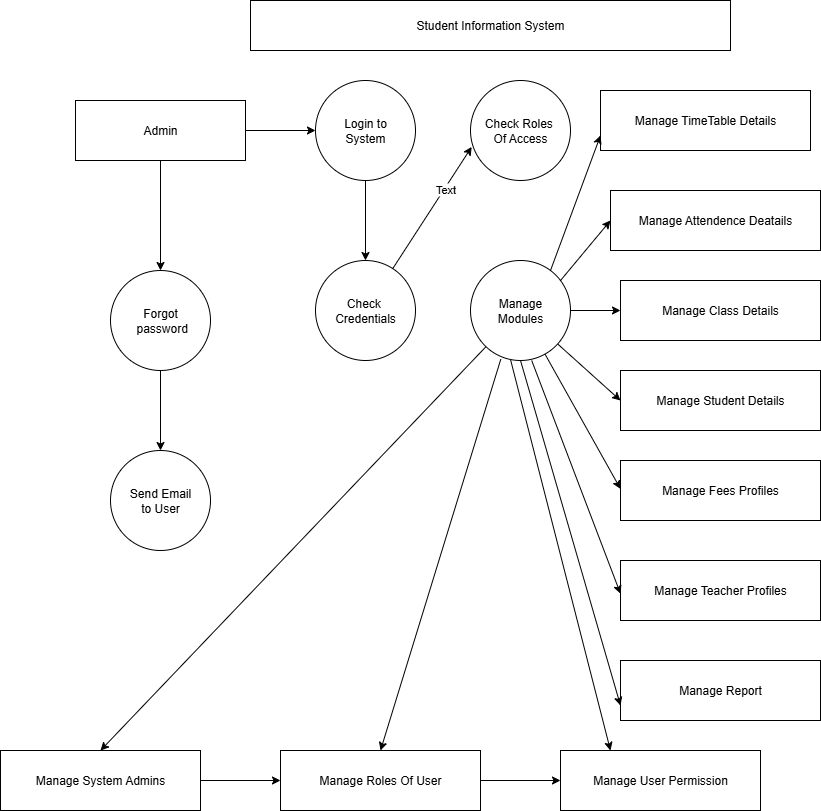

The diagram above was exported from draw.io. Its source (the exported page's mxGraphModel, read from the mxfile embedded in the PNG):
<mxGraphModel dx="1293" dy="713" grid="1" gridSize="10" guides="1" tooltips="1" connect="1" arrows="1" fold="1" page="1" pageScale="1" pageWidth="850" pageHeight="1100" math="0" shadow="0">
  <root>
    <mxCell id="0" />
    <mxCell id="1" parent="0" />
    <mxCell id="zSV9HEkW_VdJsyKYBXv--1" value="Student Information System" style="rounded=0;whiteSpace=wrap;html=1;" vertex="1" parent="1">
      <mxGeometry x="260" y="50" width="480" height="50" as="geometry" />
    </mxCell>
    <mxCell id="zSV9HEkW_VdJsyKYBXv--23" value="" style="edgeStyle=orthogonalEdgeStyle;rounded=0;orthogonalLoop=1;jettySize=auto;html=1;" edge="1" parent="1" source="zSV9HEkW_VdJsyKYBXv--6" target="zSV9HEkW_VdJsyKYBXv--7">
      <mxGeometry relative="1" as="geometry" />
    </mxCell>
    <mxCell id="zSV9HEkW_VdJsyKYBXv--29" value="" style="edgeStyle=orthogonalEdgeStyle;rounded=0;orthogonalLoop=1;jettySize=auto;html=1;" edge="1" parent="1" source="zSV9HEkW_VdJsyKYBXv--6" target="zSV9HEkW_VdJsyKYBXv--17">
      <mxGeometry relative="1" as="geometry" />
    </mxCell>
    <mxCell id="zSV9HEkW_VdJsyKYBXv--6" value="Admin" style="rounded=0;whiteSpace=wrap;html=1;" vertex="1" parent="1">
      <mxGeometry x="85" y="150" width="170" height="60" as="geometry" />
    </mxCell>
    <mxCell id="zSV9HEkW_VdJsyKYBXv--22" value="" style="edgeStyle=orthogonalEdgeStyle;rounded=0;orthogonalLoop=1;jettySize=auto;html=1;" edge="1" parent="1" source="zSV9HEkW_VdJsyKYBXv--7" target="zSV9HEkW_VdJsyKYBXv--21">
      <mxGeometry relative="1" as="geometry" />
    </mxCell>
    <mxCell id="zSV9HEkW_VdJsyKYBXv--7" value="Login to&lt;div&gt;System&lt;/div&gt;" style="ellipse;whiteSpace=wrap;html=1;aspect=fixed;" vertex="1" parent="1">
      <mxGeometry x="325" y="130" width="100" height="100" as="geometry" />
    </mxCell>
    <mxCell id="zSV9HEkW_VdJsyKYBXv--8" value="Check Roles&amp;nbsp;&lt;div&gt;Of Access&lt;/div&gt;" style="ellipse;whiteSpace=wrap;html=1;aspect=fixed;" vertex="1" parent="1">
      <mxGeometry x="480" y="130" width="100" height="100" as="geometry" />
    </mxCell>
    <mxCell id="zSV9HEkW_VdJsyKYBXv--9" value="Manage TimeTable Details" style="rounded=0;whiteSpace=wrap;html=1;" vertex="1" parent="1">
      <mxGeometry x="610" y="140" width="210" height="60" as="geometry" />
    </mxCell>
    <mxCell id="zSV9HEkW_VdJsyKYBXv--10" value="Manage Attendence Deatails" style="rounded=0;whiteSpace=wrap;html=1;" vertex="1" parent="1">
      <mxGeometry x="620" y="240" width="210" height="60" as="geometry" />
    </mxCell>
    <mxCell id="zSV9HEkW_VdJsyKYBXv--12" value="Manage Class Details" style="rounded=0;whiteSpace=wrap;html=1;" vertex="1" parent="1">
      <mxGeometry x="630" y="330" width="200" height="60" as="geometry" />
    </mxCell>
    <mxCell id="zSV9HEkW_VdJsyKYBXv--13" value="Manage Student Details" style="rounded=0;whiteSpace=wrap;html=1;" vertex="1" parent="1">
      <mxGeometry x="630" y="420" width="200" height="60" as="geometry" />
    </mxCell>
    <mxCell id="zSV9HEkW_VdJsyKYBXv--15" value="Manage Teacher Profiles" style="rounded=0;whiteSpace=wrap;html=1;" vertex="1" parent="1">
      <mxGeometry x="630" y="610" width="200" height="60" as="geometry" />
    </mxCell>
    <mxCell id="zSV9HEkW_VdJsyKYBXv--16" value="Manage Report" style="rounded=0;whiteSpace=wrap;html=1;" vertex="1" parent="1">
      <mxGeometry x="630" y="710" width="200" height="60" as="geometry" />
    </mxCell>
    <mxCell id="zSV9HEkW_VdJsyKYBXv--34" value="" style="edgeStyle=orthogonalEdgeStyle;rounded=0;orthogonalLoop=1;jettySize=auto;html=1;" edge="1" parent="1" source="zSV9HEkW_VdJsyKYBXv--17" target="zSV9HEkW_VdJsyKYBXv--33">
      <mxGeometry relative="1" as="geometry" />
    </mxCell>
    <mxCell id="zSV9HEkW_VdJsyKYBXv--17" value="Forgot&lt;div&gt;&amp;nbsp;password&lt;/div&gt;" style="ellipse;whiteSpace=wrap;html=1;aspect=fixed;" vertex="1" parent="1">
      <mxGeometry x="120" y="320" width="100" height="100" as="geometry" />
    </mxCell>
    <mxCell id="zSV9HEkW_VdJsyKYBXv--21" value="Check&amp;nbsp;&lt;div&gt;Credentials&lt;/div&gt;" style="ellipse;whiteSpace=wrap;html=1;aspect=fixed;" vertex="1" parent="1">
      <mxGeometry x="325" y="310" width="100" height="100" as="geometry" />
    </mxCell>
    <mxCell id="zSV9HEkW_VdJsyKYBXv--41" value="" style="edgeStyle=orthogonalEdgeStyle;rounded=0;orthogonalLoop=1;jettySize=auto;html=1;" edge="1" parent="1" source="zSV9HEkW_VdJsyKYBXv--27" target="zSV9HEkW_VdJsyKYBXv--12">
      <mxGeometry relative="1" as="geometry" />
    </mxCell>
    <mxCell id="zSV9HEkW_VdJsyKYBXv--27" value="Manage&lt;div&gt;Modules&lt;/div&gt;" style="ellipse;whiteSpace=wrap;html=1;aspect=fixed;" vertex="1" parent="1">
      <mxGeometry x="480" y="310" width="100" height="100" as="geometry" />
    </mxCell>
    <mxCell id="zSV9HEkW_VdJsyKYBXv--33" value="Send Email&lt;div&gt;to User&lt;/div&gt;" style="ellipse;whiteSpace=wrap;html=1;aspect=fixed;" vertex="1" parent="1">
      <mxGeometry x="120" y="500" width="100" height="100" as="geometry" />
    </mxCell>
    <mxCell id="zSV9HEkW_VdJsyKYBXv--38" value="" style="edgeStyle=orthogonalEdgeStyle;rounded=0;orthogonalLoop=1;jettySize=auto;html=1;" edge="1" parent="1" source="zSV9HEkW_VdJsyKYBXv--35" target="zSV9HEkW_VdJsyKYBXv--37">
      <mxGeometry relative="1" as="geometry" />
    </mxCell>
    <mxCell id="zSV9HEkW_VdJsyKYBXv--35" value="Manage System Admins" style="rounded=0;whiteSpace=wrap;html=1;" vertex="1" parent="1">
      <mxGeometry x="10" y="800" width="200" height="60" as="geometry" />
    </mxCell>
    <mxCell id="zSV9HEkW_VdJsyKYBXv--40" value="" style="edgeStyle=orthogonalEdgeStyle;rounded=0;orthogonalLoop=1;jettySize=auto;html=1;" edge="1" parent="1" source="zSV9HEkW_VdJsyKYBXv--37" target="zSV9HEkW_VdJsyKYBXv--39">
      <mxGeometry relative="1" as="geometry" />
    </mxCell>
    <mxCell id="zSV9HEkW_VdJsyKYBXv--37" value="Manage Roles Of User" style="rounded=0;whiteSpace=wrap;html=1;" vertex="1" parent="1">
      <mxGeometry x="290" y="800" width="200" height="60" as="geometry" />
    </mxCell>
    <mxCell id="zSV9HEkW_VdJsyKYBXv--39" value="Manage User Permission" style="rounded=0;whiteSpace=wrap;html=1;" vertex="1" parent="1">
      <mxGeometry x="570" y="800" width="200" height="60" as="geometry" />
    </mxCell>
    <mxCell id="zSV9HEkW_VdJsyKYBXv--44" value="" style="endArrow=classic;html=1;rounded=0;entryX=0;entryY=0.75;entryDx=0;entryDy=0;" edge="1" parent="1" target="zSV9HEkW_VdJsyKYBXv--9">
      <mxGeometry width="50" height="50" relative="1" as="geometry">
        <mxPoint x="560" y="320" as="sourcePoint" />
        <mxPoint x="610" y="270" as="targetPoint" />
      </mxGeometry>
    </mxCell>
    <mxCell id="zSV9HEkW_VdJsyKYBXv--45" value="" style="endArrow=classic;html=1;rounded=0;entryX=0;entryY=0.5;entryDx=0;entryDy=0;" edge="1" parent="1" target="zSV9HEkW_VdJsyKYBXv--10">
      <mxGeometry width="50" height="50" relative="1" as="geometry">
        <mxPoint x="570" y="330" as="sourcePoint" />
        <mxPoint x="620" y="280" as="targetPoint" />
      </mxGeometry>
    </mxCell>
    <mxCell id="zSV9HEkW_VdJsyKYBXv--46" value="Manage Fees Profiles" style="rounded=0;whiteSpace=wrap;html=1;" vertex="1" parent="1">
      <mxGeometry x="630" y="510" width="200" height="60" as="geometry" />
    </mxCell>
    <mxCell id="zSV9HEkW_VdJsyKYBXv--51" value="" style="endArrow=classic;html=1;rounded=0;entryX=-0.016;entryY=0.64;entryDx=0;entryDy=0;entryPerimeter=0;" edge="1" parent="1" source="zSV9HEkW_VdJsyKYBXv--27">
      <mxGeometry width="50" height="50" relative="1" as="geometry">
        <mxPoint x="533.2" y="400" as="sourcePoint" />
        <mxPoint x="630" y="538.4000000000001" as="targetPoint" />
      </mxGeometry>
    </mxCell>
    <mxCell id="zSV9HEkW_VdJsyKYBXv--54" value="" style="endArrow=classic;html=1;rounded=0;entryX=0;entryY=0.5;entryDx=0;entryDy=0;exitX=0.612;exitY=0.968;exitDx=0;exitDy=0;exitPerimeter=0;" edge="1" parent="1">
      <mxGeometry width="50" height="50" relative="1" as="geometry">
        <mxPoint x="541.2" y="409.99999999999994" as="sourcePoint" />
        <mxPoint x="630" y="643.2" as="targetPoint" />
      </mxGeometry>
    </mxCell>
    <mxCell id="zSV9HEkW_VdJsyKYBXv--57" value="" style="endArrow=classic;html=1;rounded=0;entryX=0;entryY=0.75;entryDx=0;entryDy=0;exitX=0.5;exitY=1;exitDx=0;exitDy=0;" edge="1" parent="1" source="zSV9HEkW_VdJsyKYBXv--27" target="zSV9HEkW_VdJsyKYBXv--16">
      <mxGeometry width="50" height="50" relative="1" as="geometry">
        <mxPoint x="530" y="420" as="sourcePoint" />
        <mxPoint x="390" y="580" as="targetPoint" />
      </mxGeometry>
    </mxCell>
    <mxCell id="zSV9HEkW_VdJsyKYBXv--60" value="" style="endArrow=classic;html=1;rounded=0;entryX=0;entryY=0.5;entryDx=0;entryDy=0;" edge="1" parent="1" source="zSV9HEkW_VdJsyKYBXv--27" target="zSV9HEkW_VdJsyKYBXv--13">
      <mxGeometry width="50" height="50" relative="1" as="geometry">
        <mxPoint x="580" y="480" as="sourcePoint" />
        <mxPoint x="630" y="430" as="targetPoint" />
      </mxGeometry>
    </mxCell>
    <mxCell id="zSV9HEkW_VdJsyKYBXv--62" value="" style="endArrow=classic;html=1;rounded=0;entryX=0.012;entryY=0.664;entryDx=0;entryDy=0;entryPerimeter=0;" edge="1" parent="1" source="zSV9HEkW_VdJsyKYBXv--21" target="zSV9HEkW_VdJsyKYBXv--8">
      <mxGeometry width="50" height="50" relative="1" as="geometry">
        <mxPoint x="410" y="320" as="sourcePoint" />
        <mxPoint x="460" y="270" as="targetPoint" />
      </mxGeometry>
    </mxCell>
    <mxCell id="zSV9HEkW_VdJsyKYBXv--63" value="Text" style="edgeLabel;html=1;align=center;verticalAlign=middle;resizable=0;points=[];" vertex="1" connectable="0" parent="zSV9HEkW_VdJsyKYBXv--62">
      <mxGeometry x="0.304" y="-1" relative="1" as="geometry">
        <mxPoint as="offset" />
      </mxGeometry>
    </mxCell>
    <mxCell id="zSV9HEkW_VdJsyKYBXv--65" value="" style="endArrow=classic;html=1;rounded=0;entryX=0.5;entryY=0;entryDx=0;entryDy=0;" edge="1" parent="1" source="zSV9HEkW_VdJsyKYBXv--27" target="zSV9HEkW_VdJsyKYBXv--35">
      <mxGeometry width="50" height="50" relative="1" as="geometry">
        <mxPoint x="160" y="420" as="sourcePoint" />
        <mxPoint x="210" y="370" as="targetPoint" />
      </mxGeometry>
    </mxCell>
    <mxCell id="zSV9HEkW_VdJsyKYBXv--66" value="" style="endArrow=classic;html=1;rounded=0;entryX=0.5;entryY=0;entryDx=0;entryDy=0;exitX=0.303;exitY=0.987;exitDx=0;exitDy=0;exitPerimeter=0;" edge="1" parent="1" source="zSV9HEkW_VdJsyKYBXv--27" target="zSV9HEkW_VdJsyKYBXv--37">
      <mxGeometry width="50" height="50" relative="1" as="geometry">
        <mxPoint x="825" y="640" as="sourcePoint" />
        <mxPoint x="440" y="1044" as="targetPoint" />
      </mxGeometry>
    </mxCell>
    <mxCell id="FCGqYt9yD6kJ9Ospvioa-1" value="" style="endArrow=classic;html=1;rounded=0;exitX=0.4;exitY=0.99;exitDx=0;exitDy=0;exitPerimeter=0;entryX=0.25;entryY=0;entryDx=0;entryDy=0;" edge="1" parent="1" source="zSV9HEkW_VdJsyKYBXv--27" target="zSV9HEkW_VdJsyKYBXv--39">
      <mxGeometry width="50" height="50" relative="1" as="geometry">
        <mxPoint x="520" y="420" as="sourcePoint" />
        <mxPoint x="590" y="790" as="targetPoint" />
      </mxGeometry>
    </mxCell>
  </root>
</mxGraphModel>